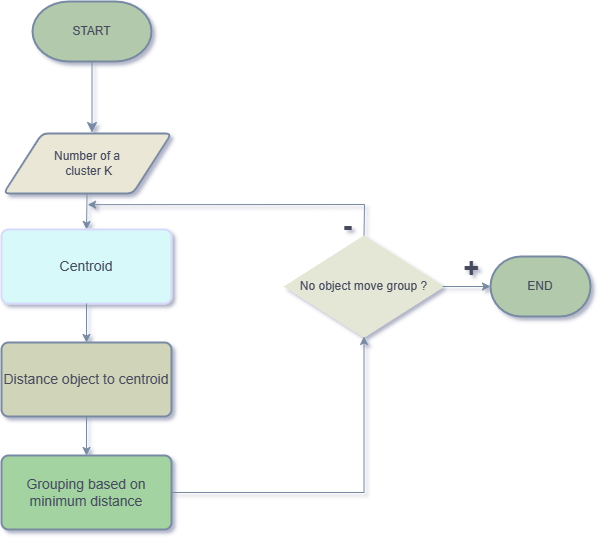

The diagram above was exported from draw.io. Its source (the exported page's mxGraphModel, read from the mxfile embedded in the PNG):
<mxGraphModel dx="1155" dy="626" grid="0" gridSize="10" guides="1" tooltips="1" connect="1" arrows="1" fold="1" page="1" pageScale="1" pageWidth="827" pageHeight="1169" background="none" math="0" shadow="1">
  <root>
    <mxCell id="WIyWlLk6GJQsqaUBKTNV-0" />
    <mxCell id="WIyWlLk6GJQsqaUBKTNV-1" parent="WIyWlLk6GJQsqaUBKTNV-0" />
    <mxCell id="8qhGsBbTlmQOQfFvVlJB-1" value="START" style="strokeWidth=2;html=1;shape=mxgraph.flowchart.terminator;whiteSpace=wrap;fillColor=#B2C9AB;labelBackgroundColor=none;strokeColor=#788AA3;fontColor=#46495D;" parent="WIyWlLk6GJQsqaUBKTNV-1" vertex="1">
      <mxGeometry x="329" y="110" width="119" height="60" as="geometry" />
    </mxCell>
    <mxCell id="-LqFfz3RVfhpmF0wh4OO-0" value="" style="edgeStyle=segmentEdgeStyle;endArrow=classic;html=1;curved=0;rounded=0;endSize=8;startSize=8;exitX=0.5;exitY=1;exitDx=0;exitDy=0;exitPerimeter=0;labelBackgroundColor=none;strokeColor=#788AA3;fontColor=default;" edge="1" parent="WIyWlLk6GJQsqaUBKTNV-1" source="8qhGsBbTlmQOQfFvVlJB-1">
      <mxGeometry width="50" height="50" relative="1" as="geometry">
        <mxPoint x="462" y="412" as="sourcePoint" />
        <mxPoint x="388" y="241" as="targetPoint" />
        <Array as="points">
          <mxPoint x="388" y="241" />
          <mxPoint x="388" y="241" />
        </Array>
      </mxGeometry>
    </mxCell>
    <mxCell id="-LqFfz3RVfhpmF0wh4OO-6" style="rounded=0;orthogonalLoop=1;jettySize=auto;html=1;entryX=0.5;entryY=0;entryDx=0;entryDy=0;labelBackgroundColor=none;strokeColor=#788AA3;fontColor=default;" edge="1" parent="WIyWlLk6GJQsqaUBKTNV-1" source="-LqFfz3RVfhpmF0wh4OO-1" target="-LqFfz3RVfhpmF0wh4OO-3">
      <mxGeometry relative="1" as="geometry" />
    </mxCell>
    <mxCell id="-LqFfz3RVfhpmF0wh4OO-1" value="Number of a&lt;br&gt;&amp;nbsp;cluster K" style="shape=parallelogram;html=1;strokeWidth=2;perimeter=parallelogramPerimeter;whiteSpace=wrap;rounded=1;arcSize=12;size=0.23;labelBackgroundColor=none;fillColor=#eae7d6;strokeColor=#788AA3;fontColor=#46495D;" vertex="1" parent="WIyWlLk6GJQsqaUBKTNV-1">
      <mxGeometry x="300" y="242" width="168" height="60" as="geometry" />
    </mxCell>
    <mxCell id="-LqFfz3RVfhpmF0wh4OO-3" value="&lt;font style=&quot;font-size: 14px;&quot;&gt;Centroid&lt;/font&gt;" style="rounded=1;whiteSpace=wrap;html=1;absoluteArcSize=1;arcSize=14;strokeWidth=2;labelBackgroundColor=none;fillColor=#d7f9fa;strokeColor=#D7D9FA;fontColor=#46495D;" vertex="1" parent="WIyWlLk6GJQsqaUBKTNV-1">
      <mxGeometry x="298" y="338" width="170" height="74" as="geometry" />
    </mxCell>
    <mxCell id="-LqFfz3RVfhpmF0wh4OO-7" style="rounded=0;orthogonalLoop=1;jettySize=auto;html=1;entryX=0.5;entryY=0;entryDx=0;entryDy=0;exitX=0.5;exitY=1;exitDx=0;exitDy=0;labelBackgroundColor=none;strokeColor=#788AA3;fontColor=default;" edge="1" parent="WIyWlLk6GJQsqaUBKTNV-1" target="-LqFfz3RVfhpmF0wh4OO-8" source="-LqFfz3RVfhpmF0wh4OO-3">
      <mxGeometry relative="1" as="geometry">
        <mxPoint x="378" y="408" as="sourcePoint" />
      </mxGeometry>
    </mxCell>
    <mxCell id="-LqFfz3RVfhpmF0wh4OO-8" value="&lt;font style=&quot;font-size: 14px;&quot;&gt;Distance object to centroid&lt;/font&gt;" style="rounded=1;whiteSpace=wrap;html=1;absoluteArcSize=1;arcSize=14;strokeWidth=2;labelBackgroundColor=none;fillColor=#d0d4b8;strokeColor=#788AA3;fontColor=#46495D;" vertex="1" parent="WIyWlLk6GJQsqaUBKTNV-1">
      <mxGeometry x="298" y="451" width="170" height="74" as="geometry" />
    </mxCell>
    <mxCell id="-LqFfz3RVfhpmF0wh4OO-9" style="rounded=0;orthogonalLoop=1;jettySize=auto;html=1;entryX=0.5;entryY=0;entryDx=0;entryDy=0;exitX=0.5;exitY=1;exitDx=0;exitDy=0;labelBackgroundColor=none;strokeColor=#788AA3;fontColor=default;" edge="1" parent="WIyWlLk6GJQsqaUBKTNV-1" target="-LqFfz3RVfhpmF0wh4OO-10">
      <mxGeometry relative="1" as="geometry">
        <mxPoint x="383" y="525" as="sourcePoint" />
      </mxGeometry>
    </mxCell>
    <mxCell id="-LqFfz3RVfhpmF0wh4OO-10" value="&lt;font style=&quot;font-size: 14px;&quot;&gt;Grouping based on minimum distance&lt;/font&gt;" style="rounded=1;whiteSpace=wrap;html=1;absoluteArcSize=1;arcSize=14;strokeWidth=2;labelBackgroundColor=none;fillColor=#a4d3a2;strokeColor=#788AA3;fontColor=#46495D;" vertex="1" parent="WIyWlLk6GJQsqaUBKTNV-1">
      <mxGeometry x="298" y="564" width="170" height="74" as="geometry" />
    </mxCell>
    <mxCell id="-LqFfz3RVfhpmF0wh4OO-16" style="rounded=0;orthogonalLoop=1;jettySize=auto;html=1;exitX=0.5;exitY=0;exitDx=0;exitDy=0;exitPerimeter=0;labelBackgroundColor=none;strokeColor=#788AA3;fontColor=default;" edge="1" parent="WIyWlLk6GJQsqaUBKTNV-1" source="-LqFfz3RVfhpmF0wh4OO-11">
      <mxGeometry relative="1" as="geometry">
        <mxPoint x="384.16666666666674" y="313.16666666666674" as="targetPoint" />
        <Array as="points">
          <mxPoint x="661" y="313" />
        </Array>
      </mxGeometry>
    </mxCell>
    <mxCell id="-LqFfz3RVfhpmF0wh4OO-11" value="No object move group ?" style="strokeWidth=2;html=1;shape=mxgraph.flowchart.decision;whiteSpace=wrap;labelBackgroundColor=none;fillColor=#e4e7d6;strokeColor=#e4e7d6;fontColor=#46495D;" vertex="1" parent="WIyWlLk6GJQsqaUBKTNV-1">
      <mxGeometry x="582" y="345" width="157" height="100" as="geometry" />
    </mxCell>
    <mxCell id="-LqFfz3RVfhpmF0wh4OO-12" value="END" style="strokeWidth=2;html=1;shape=mxgraph.flowchart.terminator;whiteSpace=wrap;labelBackgroundColor=none;fillColor=#B2C9AB;strokeColor=#788AA3;fontColor=#46495D;" vertex="1" parent="WIyWlLk6GJQsqaUBKTNV-1">
      <mxGeometry x="787" y="365" width="100" height="60" as="geometry" />
    </mxCell>
    <mxCell id="-LqFfz3RVfhpmF0wh4OO-13" style="edgeStyle=orthogonalEdgeStyle;rounded=0;orthogonalLoop=1;jettySize=auto;html=1;entryX=0;entryY=0.5;entryDx=0;entryDy=0;entryPerimeter=0;labelBackgroundColor=none;strokeColor=#788AA3;fontColor=default;" edge="1" parent="WIyWlLk6GJQsqaUBKTNV-1" source="-LqFfz3RVfhpmF0wh4OO-11" target="-LqFfz3RVfhpmF0wh4OO-12">
      <mxGeometry relative="1" as="geometry" />
    </mxCell>
    <mxCell id="-LqFfz3RVfhpmF0wh4OO-14" style="edgeStyle=orthogonalEdgeStyle;rounded=0;orthogonalLoop=1;jettySize=auto;html=1;entryX=0.5;entryY=1;entryDx=0;entryDy=0;entryPerimeter=0;labelBackgroundColor=none;strokeColor=#788AA3;fontColor=default;" edge="1" parent="WIyWlLk6GJQsqaUBKTNV-1" source="-LqFfz3RVfhpmF0wh4OO-10" target="-LqFfz3RVfhpmF0wh4OO-11">
      <mxGeometry relative="1" as="geometry" />
    </mxCell>
    <mxCell id="-LqFfz3RVfhpmF0wh4OO-17" value="&lt;font style=&quot;font-size: 27px;&quot;&gt;+&lt;/font&gt;" style="text;html=1;align=center;verticalAlign=middle;resizable=0;points=[];autosize=1;strokeColor=none;fillColor=none;fontStyle=1;labelBackgroundColor=none;fontColor=#46495D;" vertex="1" parent="WIyWlLk6GJQsqaUBKTNV-1">
      <mxGeometry x="751" y="356" width="34" height="44" as="geometry" />
    </mxCell>
    <mxCell id="-LqFfz3RVfhpmF0wh4OO-18" value="&lt;b&gt;&lt;font style=&quot;font-size: 27px;&quot;&gt;-&lt;/font&gt;&lt;/b&gt;" style="text;html=1;align=center;verticalAlign=middle;resizable=0;points=[];autosize=1;strokeColor=none;fillColor=none;labelBackgroundColor=none;fontColor=#46495D;" vertex="1" parent="WIyWlLk6GJQsqaUBKTNV-1">
      <mxGeometry x="630" y="313" width="27" height="44" as="geometry" />
    </mxCell>
  </root>
</mxGraphModel>